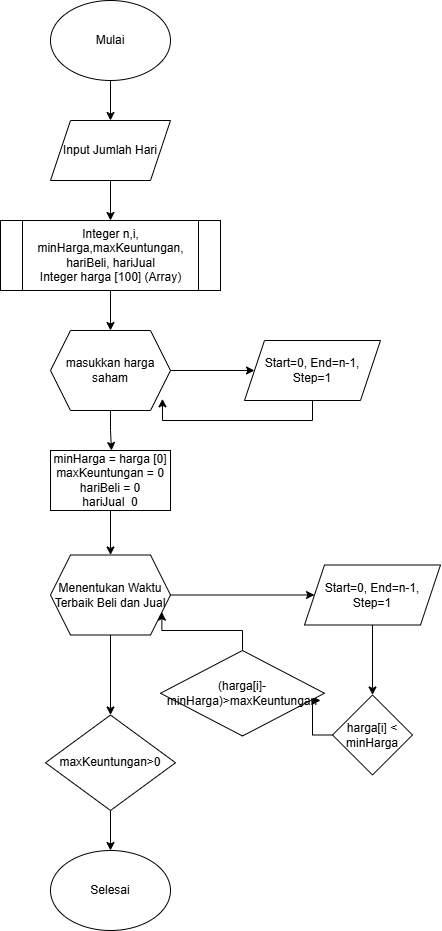

The diagram above was exported from draw.io. Its source (the exported page's mxGraphModel, read from the mxfile embedded in the PNG):
<mxGraphModel dx="1853" dy="795" grid="1" gridSize="10" guides="1" tooltips="1" connect="1" arrows="1" fold="1" page="1" pageScale="1" pageWidth="827" pageHeight="1169" math="0" shadow="0">
  <root>
    <mxCell id="WIyWlLk6GJQsqaUBKTNV-0" />
    <mxCell id="WIyWlLk6GJQsqaUBKTNV-1" parent="WIyWlLk6GJQsqaUBKTNV-0" />
    <mxCell id="HqHE2HyntvADIKoa8tPO-7" value="" style="edgeStyle=orthogonalEdgeStyle;rounded=0;orthogonalLoop=1;jettySize=auto;html=1;exitX=0.5;exitY=1;exitDx=0;exitDy=0;" edge="1" parent="WIyWlLk6GJQsqaUBKTNV-1" source="HqHE2HyntvADIKoa8tPO-1" target="HqHE2HyntvADIKoa8tPO-6">
      <mxGeometry relative="1" as="geometry">
        <mxPoint x="220" y="130" as="sourcePoint" />
        <mxPoint x="220" y="150" as="targetPoint" />
      </mxGeometry>
    </mxCell>
    <mxCell id="HqHE2HyntvADIKoa8tPO-1" value="Mulai" style="ellipse;whiteSpace=wrap;html=1;" vertex="1" parent="WIyWlLk6GJQsqaUBKTNV-1">
      <mxGeometry x="160" y="30" width="120" height="80" as="geometry" />
    </mxCell>
    <mxCell id="HqHE2HyntvADIKoa8tPO-13" value="" style="edgeStyle=orthogonalEdgeStyle;rounded=0;orthogonalLoop=1;jettySize=auto;html=1;entryX=0.5;entryY=0;entryDx=0;entryDy=0;" edge="1" parent="WIyWlLk6GJQsqaUBKTNV-1" source="HqHE2HyntvADIKoa8tPO-6" target="HqHE2HyntvADIKoa8tPO-12">
      <mxGeometry relative="1" as="geometry">
        <mxPoint x="220" y="250" as="targetPoint" />
      </mxGeometry>
    </mxCell>
    <mxCell id="HqHE2HyntvADIKoa8tPO-6" value="Input Jumlah Hari" style="shape=parallelogram;perimeter=parallelogramPerimeter;whiteSpace=wrap;html=1;fixedSize=1;" vertex="1" parent="WIyWlLk6GJQsqaUBKTNV-1">
      <mxGeometry x="160" y="150" width="120" height="60" as="geometry" />
    </mxCell>
    <mxCell id="HqHE2HyntvADIKoa8tPO-17" value="" style="edgeStyle=orthogonalEdgeStyle;rounded=0;orthogonalLoop=1;jettySize=auto;html=1;entryX=0.5;entryY=0;entryDx=0;entryDy=0;" edge="1" parent="WIyWlLk6GJQsqaUBKTNV-1" source="HqHE2HyntvADIKoa8tPO-12" target="HqHE2HyntvADIKoa8tPO-16">
      <mxGeometry relative="1" as="geometry" />
    </mxCell>
    <mxCell id="HqHE2HyntvADIKoa8tPO-12" value="Integer n,i, minHarga,maxKeuntungan, hariBeli, hariJual&lt;div&gt;Integer harga [100] (Array)&lt;/div&gt;" style="shape=process;whiteSpace=wrap;html=1;backgroundOutline=1;" vertex="1" parent="WIyWlLk6GJQsqaUBKTNV-1">
      <mxGeometry x="110" y="250" width="220" height="70" as="geometry" />
    </mxCell>
    <mxCell id="HqHE2HyntvADIKoa8tPO-19" value="" style="edgeStyle=orthogonalEdgeStyle;rounded=0;orthogonalLoop=1;jettySize=auto;html=1;" edge="1" parent="WIyWlLk6GJQsqaUBKTNV-1" source="HqHE2HyntvADIKoa8tPO-16" target="HqHE2HyntvADIKoa8tPO-18">
      <mxGeometry relative="1" as="geometry" />
    </mxCell>
    <mxCell id="HqHE2HyntvADIKoa8tPO-25" value="" style="edgeStyle=orthogonalEdgeStyle;rounded=0;orthogonalLoop=1;jettySize=auto;html=1;entryX=0.5;entryY=0;entryDx=0;entryDy=0;" edge="1" parent="WIyWlLk6GJQsqaUBKTNV-1" source="HqHE2HyntvADIKoa8tPO-16" target="HqHE2HyntvADIKoa8tPO-24">
      <mxGeometry relative="1" as="geometry">
        <mxPoint x="220" y="480" as="targetPoint" />
        <Array as="points">
          <mxPoint x="220" y="460" />
          <mxPoint x="221" y="460" />
        </Array>
      </mxGeometry>
    </mxCell>
    <mxCell id="HqHE2HyntvADIKoa8tPO-16" value="masukkan harga saham" style="shape=hexagon;perimeter=hexagonPerimeter2;whiteSpace=wrap;html=1;fixedSize=1;" vertex="1" parent="WIyWlLk6GJQsqaUBKTNV-1">
      <mxGeometry x="160" y="360" width="120" height="80" as="geometry" />
    </mxCell>
    <mxCell id="HqHE2HyntvADIKoa8tPO-27" value="" style="edgeStyle=orthogonalEdgeStyle;rounded=0;orthogonalLoop=1;jettySize=auto;html=1;entryX=0.933;entryY=0.854;entryDx=0;entryDy=0;entryPerimeter=0;" edge="1" parent="WIyWlLk6GJQsqaUBKTNV-1" source="HqHE2HyntvADIKoa8tPO-18" target="HqHE2HyntvADIKoa8tPO-16">
      <mxGeometry relative="1" as="geometry">
        <mxPoint x="360" y="530" as="targetPoint" />
        <Array as="points">
          <mxPoint x="422" y="450" />
          <mxPoint x="272" y="450" />
        </Array>
      </mxGeometry>
    </mxCell>
    <mxCell id="HqHE2HyntvADIKoa8tPO-18" value="Start=0, End=n-1, Step=1" style="shape=parallelogram;perimeter=parallelogramPerimeter;whiteSpace=wrap;html=1;fixedSize=1;" vertex="1" parent="WIyWlLk6GJQsqaUBKTNV-1">
      <mxGeometry x="354" y="370" width="136" height="60" as="geometry" />
    </mxCell>
    <mxCell id="HqHE2HyntvADIKoa8tPO-29" value="" style="edgeStyle=orthogonalEdgeStyle;rounded=0;orthogonalLoop=1;jettySize=auto;html=1;" edge="1" parent="WIyWlLk6GJQsqaUBKTNV-1" source="HqHE2HyntvADIKoa8tPO-24" target="HqHE2HyntvADIKoa8tPO-28">
      <mxGeometry relative="1" as="geometry" />
    </mxCell>
    <mxCell id="HqHE2HyntvADIKoa8tPO-24" value="minHarga = harga [0]&lt;div&gt;maxKeuntungan = 0&lt;/div&gt;&lt;div&gt;hariBeli = 0&lt;/div&gt;&lt;div&gt;hariJual&amp;nbsp; 0&lt;/div&gt;" style="whiteSpace=wrap;html=1;" vertex="1" parent="WIyWlLk6GJQsqaUBKTNV-1">
      <mxGeometry x="160" y="480" width="120" height="60" as="geometry" />
    </mxCell>
    <mxCell id="HqHE2HyntvADIKoa8tPO-31" value="" style="edgeStyle=orthogonalEdgeStyle;rounded=0;orthogonalLoop=1;jettySize=auto;html=1;" edge="1" parent="WIyWlLk6GJQsqaUBKTNV-1" source="HqHE2HyntvADIKoa8tPO-28" target="HqHE2HyntvADIKoa8tPO-30">
      <mxGeometry relative="1" as="geometry" />
    </mxCell>
    <mxCell id="HqHE2HyntvADIKoa8tPO-45" value="" style="edgeStyle=orthogonalEdgeStyle;rounded=0;orthogonalLoop=1;jettySize=auto;html=1;" edge="1" parent="WIyWlLk6GJQsqaUBKTNV-1" source="HqHE2HyntvADIKoa8tPO-28" target="HqHE2HyntvADIKoa8tPO-44">
      <mxGeometry relative="1" as="geometry" />
    </mxCell>
    <mxCell id="HqHE2HyntvADIKoa8tPO-28" value="Menentukan Waktu Terbaik Beli dan Jual" style="shape=hexagon;perimeter=hexagonPerimeter2;whiteSpace=wrap;html=1;fixedSize=1;" vertex="1" parent="WIyWlLk6GJQsqaUBKTNV-1">
      <mxGeometry x="160" y="584.5" width="120" height="80" as="geometry" />
    </mxCell>
    <mxCell id="HqHE2HyntvADIKoa8tPO-36" value="" style="edgeStyle=orthogonalEdgeStyle;rounded=0;orthogonalLoop=1;jettySize=auto;html=1;" edge="1" parent="WIyWlLk6GJQsqaUBKTNV-1" source="HqHE2HyntvADIKoa8tPO-30" target="HqHE2HyntvADIKoa8tPO-35">
      <mxGeometry relative="1" as="geometry" />
    </mxCell>
    <mxCell id="HqHE2HyntvADIKoa8tPO-30" value="Start=0, End=n-1, Step=1" style="shape=parallelogram;perimeter=parallelogramPerimeter;whiteSpace=wrap;html=1;fixedSize=1;" vertex="1" parent="WIyWlLk6GJQsqaUBKTNV-1">
      <mxGeometry x="414" y="594.5" width="136" height="60" as="geometry" />
    </mxCell>
    <mxCell id="HqHE2HyntvADIKoa8tPO-41" value="" style="edgeStyle=orthogonalEdgeStyle;rounded=0;orthogonalLoop=1;jettySize=auto;html=1;entryX=0.976;entryY=0.585;entryDx=0;entryDy=0;entryPerimeter=0;" edge="1" parent="WIyWlLk6GJQsqaUBKTNV-1" source="HqHE2HyntvADIKoa8tPO-35" target="HqHE2HyntvADIKoa8tPO-40">
      <mxGeometry relative="1" as="geometry" />
    </mxCell>
    <mxCell id="HqHE2HyntvADIKoa8tPO-35" value="harga[i] &amp;lt; minHarga" style="rhombus;whiteSpace=wrap;html=1;" vertex="1" parent="WIyWlLk6GJQsqaUBKTNV-1">
      <mxGeometry x="442" y="724.5" width="80" height="80" as="geometry" />
    </mxCell>
    <mxCell id="HqHE2HyntvADIKoa8tPO-43" value="" style="edgeStyle=orthogonalEdgeStyle;rounded=0;orthogonalLoop=1;jettySize=auto;html=1;entryX=1;entryY=0.75;entryDx=0;entryDy=0;" edge="1" parent="WIyWlLk6GJQsqaUBKTNV-1" source="HqHE2HyntvADIKoa8tPO-40" target="HqHE2HyntvADIKoa8tPO-28">
      <mxGeometry relative="1" as="geometry">
        <mxPoint x="108" y="722.75" as="targetPoint" />
      </mxGeometry>
    </mxCell>
    <mxCell id="HqHE2HyntvADIKoa8tPO-40" value="(harga[i]-minHarga)&amp;gt;maxKeuntungan" style="rhombus;whiteSpace=wrap;html=1;" vertex="1" parent="WIyWlLk6GJQsqaUBKTNV-1">
      <mxGeometry x="270" y="680" width="164" height="85.5" as="geometry" />
    </mxCell>
    <mxCell id="HqHE2HyntvADIKoa8tPO-47" value="" style="edgeStyle=orthogonalEdgeStyle;rounded=0;orthogonalLoop=1;jettySize=auto;html=1;" edge="1" parent="WIyWlLk6GJQsqaUBKTNV-1" source="HqHE2HyntvADIKoa8tPO-44" target="HqHE2HyntvADIKoa8tPO-46">
      <mxGeometry relative="1" as="geometry" />
    </mxCell>
    <mxCell id="HqHE2HyntvADIKoa8tPO-44" value="maxKeuntungan&amp;gt;0" style="rhombus;whiteSpace=wrap;html=1;" vertex="1" parent="WIyWlLk6GJQsqaUBKTNV-1">
      <mxGeometry x="155" y="744.5" width="130" height="95.5" as="geometry" />
    </mxCell>
    <mxCell id="HqHE2HyntvADIKoa8tPO-46" value="Selesai" style="ellipse;whiteSpace=wrap;html=1;" vertex="1" parent="WIyWlLk6GJQsqaUBKTNV-1">
      <mxGeometry x="160" y="880" width="120" height="80" as="geometry" />
    </mxCell>
  </root>
</mxGraphModel>